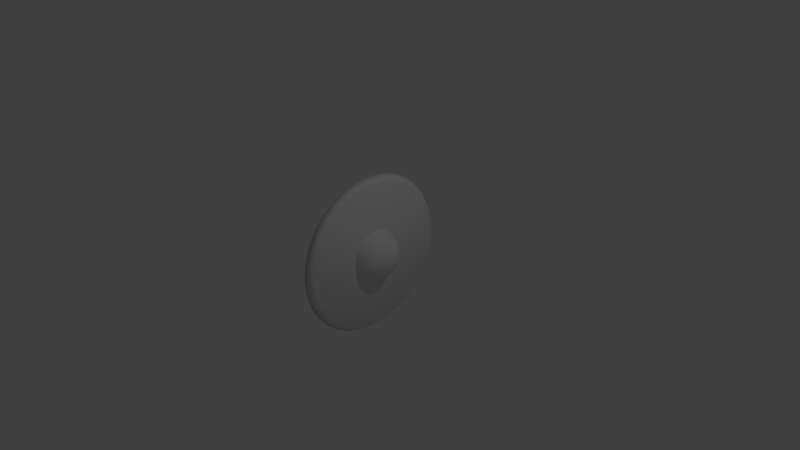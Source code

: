 # Source: shield.blend  (saved by Blender 2.69.0; exported with 4.5.12 LTS)
import bpy
from mathutils import Matrix  # noqa: F401  (used for matrix-valued properties, if any)

bpy.ops.wm.read_factory_settings(use_empty=True)
scene = bpy.context.scene
scene.name = 'Scene'

# ---- collections
col_collection_1 = bpy.data.collections.new('Collection 1'); scene.collection.children.link(col_collection_1)

# ---- world
world_world = bpy.data.worlds.new('World'); scene.world = world_world
world_world.color = (0.05088, 0.05088, 0.05088)
world_world.use_sun_shadow = False
world_world.sun_shadow_jitter_overblur = 0.0
world_world.cycles.sampling_method = 'MANUAL'
world_world.cycles.sample_map_resolution = 256

# ---- cameras
cam_camera = bpy.data.cameras.new('Camera')
cam_camera.clip_end = 100.0
cam_camera.lens = 35.0
cam_camera.sensor_width = 32.0
cam_camera.sensor_height = 18.0
cam_camera.ortho_scale = 7.314
cam_camera.dof.focus_distance = 0.0
cam_camera.dof.aperture_fstop = 128.0

# ---- lights
light_lamp = bpy.data.lights.new('Lamp', 'POINT')
light_lamp.transmission_factor = 0.0
light_lamp.cutoff_distance = 30.0
light_lamp.energy = 100.0
light_lamp.shadow_buffer_clip_start = 1.001
light_lamp.shadow_soft_size = 0.1
light_lamp.shadow_maximum_resolution = 0.006
light_lamp.use_absolute_resolution = True
light_lamp.cycles.use_multiple_importance_sampling = False

# ---- meshes
me_icosphere = bpy.data.meshes.new('Icosphere')
me_icosphere.from_pydata([(0.0, 0.0, -1.0), (0.7236, -0.5257, -0.4472), (0.7236, 0.5257, -0.4472), (0.2764, -0.8506, 0.4472), (0.2764, 0.8506, 0.4472), (0.8944, 0.0, 0.4472), (0.0, 0.0, 1.0), (0.2032, -0.1476, -0.9679), (0.4253, -0.309, -0.8507), (0.6095, -0.4429, -0.6575), (0.5319, -0.6817, -0.5023), (0.2629, -0.809, -0.5257), (-0.02964, -0.8642, -0.5023), (0.8127, 0.2952, -0.5023), (0.8506, 0.0, -0.5257), (0.8127, -0.2952, -0.5023), (0.2032, 0.1476, -0.9679), (0.4253, 0.309, -0.8507), (0.6095, 0.4429, -0.6575), (-0.02964, 0.8642, -0.5023), (0.2629, 0.809, -0.5257), (0.5319, 0.6817, -0.5023), (0.9566, -0.1476, 0.2511), (0.9511, -0.309, -1.752e-08), (0.8607, -0.4429, -0.2512), (0.8607, 0.4429, -0.2512), (0.9511, 0.309, 1.752e-08), (0.9566, 0.1476, 0.2511), (0.1552, -0.9554, 0.2512), (0.0, -1.0, -1.752e-08), (0.6872, -0.6817, -0.2512), (0.5878, -0.809, 1.752e-08), (0.436, -0.8642, 0.2512), (0.436, 0.8642, 0.2512), (0.5878, 0.809, -1.752e-08), (0.6872, 0.6817, -0.2512), (0.0, 1.0, 1.752e-08), (0.1552, 0.9554, 0.2512), (0.8311, -0.2389, 0.5023), (0.6882, -0.5, 0.5257), (0.484, -0.7166, 0.5023), (0.02964, -0.8642, 0.5023), (0.02964, 0.8642, 0.5023), (0.484, 0.7166, 0.5023), (0.6882, 0.5, 0.5257), (0.8311, 0.2389, 0.5023), (0.07761, -0.2389, 0.9679), (0.1625, -0.5, 0.8507), (0.2328, -0.7166, 0.6575), (0.7534, 0.0, 0.6575), (0.5257, 0.0, 0.8507), (0.2511, 0.0, 0.9679), (0.07761, 0.2389, 0.9679), (0.1625, 0.5, 0.8507), (0.2328, 0.7166, 0.6575), (0.05279, -0.6882, -0.7236), (0.1382, -0.4253, -0.8944), (0.3618, -0.5878, -0.7236), (0.6708, 0.1625, -0.7236), (0.6708, -0.1625, -0.7236), (0.4472, -7.38e-07, -0.8944), (0.3618, 0.5878, -0.7236), (0.1382, 0.4253, -0.8944), (0.05279, 0.6882, -0.7236), (1.0, 0.0, 0.0), (0.9472, -0.1625, -0.2764), (0.9472, 0.1625, -0.2764), (0.309, -0.9511, 2.802e-14), (0.1382, -0.9511, -0.2764), (0.4472, -0.8506, -0.2764), (0.309, 0.9511, -2.615e-14), (0.4472, 0.8506, -0.2764), (0.1382, 0.9511, -0.2764), (0.6708, -0.6882, 0.2764), (0.809, -0.5878, -1.902e-06), (0.8618, -0.4253, 0.2764), (0.8618, 0.4253, 0.2764), (0.809, 0.5878, 0.0), (0.6708, 0.6882, 0.2764), (0.3618, -0.2629, 0.8944), (0.4472, -0.5257, 0.7236), (0.6382, -0.2629, 0.7236), (-0.05279, -0.6882, 0.7236), (-0.05279, 0.6882, 0.7236), (0.3618, 0.2629, 0.8944), (0.6382, 0.2629, 0.7236), (0.4472, 0.5257, 0.7236), (-0.07541, 3.12, 1.049e-07), (0.174, 2.875, -7.978e-08), (-0.07541, 3.06, -0.6087), (0.174, 2.819, -0.5608), (-0.07541, 2.883, -1.194), (0.174, 2.656, -1.1), (-0.07541, 2.594, -1.734), (0.174, 2.39, -1.597), (-0.07541, 2.206, -2.206), (0.174, 2.033, -2.033), (-0.07541, 1.734, -2.594), (0.174, 1.597, -2.39), (-0.07541, 1.194, -2.883), (0.174, 1.1, -2.656), (-0.07541, 0.6087, -3.06), (0.174, 0.5608, -2.819), (-0.07541, 1.605e-07, -3.12), (0.174, 2.17e-07, -2.875), (-0.07541, -0.6087, -3.06), (0.174, -0.5608, -2.819), (-0.07541, -1.194, -2.883), (0.174, -1.1, -2.656), (-0.07541, -1.734, -2.594), (0.174, -1.597, -2.39), (-0.07541, -2.206, -2.206), (0.174, -2.033, -2.033), (-0.07541, -2.594, -1.734), (0.174, -2.39, -1.597), (-0.07541, -2.883, -1.194), (0.174, -2.656, -1.1), (-0.07541, -3.06, -0.6087), (0.174, -2.819, -0.5608), (-0.07541, -3.12, 1.122e-06), (0.174, -2.875, 8.569e-07), (-0.07541, -3.06, 0.6087), (0.174, -2.819, 0.5608), (-0.07541, -2.883, 1.194), (0.174, -2.656, 1.1), (-0.07541, -2.594, 1.734), (0.174, -2.39, 1.597), (-0.07541, -2.206, 2.206), (0.174, -2.033, 2.033), (-0.07541, -1.734, 2.594), (0.174, -1.597, 2.39), (-0.07541, -1.194, 2.883), (0.174, -1.1, 2.656), (-0.07541, -0.6087, 3.06), (0.174, -0.5608, 2.819), (-0.07541, 2.938e-06, 3.12), (0.174, 2.776e-06, 2.875), (-0.07541, 0.6087, 3.06), (0.174, 0.5608, 2.819), (-0.07541, 1.194, 2.883), (0.174, 1.1, 2.656), (-0.07541, 1.734, 2.594), (0.174, 1.597, 2.39), (-0.07541, 2.206, 2.206), (0.174, 2.033, 2.033), (-0.07541, 2.594, 1.734), (0.174, 2.39, 1.597), (-0.07541, 2.883, 1.194), (0.174, 2.656, 1.1), (-0.07541, 3.06, 0.6087), (0.174, 2.819, 0.5608)], [], [(1, 9, 15), (1, 15, 24), (2, 21, 35), (1, 24, 30), (2, 35, 25), (3, 40, 48), (4, 42, 54), (5, 45, 49), (55, 11, 12), (56, 57, 55), (55, 57, 11), (57, 10, 11), (7, 8, 56), (56, 8, 57), (8, 9, 57), (57, 9, 10), (9, 1, 10), (13, 18, 2), (14, 58, 13), (15, 59, 14), (13, 58, 18), (58, 17, 18), (14, 59, 58), (59, 60, 58), (58, 60, 17), (60, 16, 17), (15, 9, 59), (9, 8, 59), (59, 8, 60), (8, 7, 60), (60, 7, 16), (7, 0, 16), (18, 21, 2), (17, 61, 18), (16, 62, 17), (18, 61, 21), (61, 20, 21), (17, 62, 61), (62, 63, 61), (61, 63, 20), (63, 19, 20), (22, 27, 5), (23, 64, 22), (24, 65, 23), (22, 64, 27), (64, 26, 27), (23, 65, 64), (65, 66, 64), (64, 66, 26), (66, 25, 26), (24, 15, 65), (15, 14, 65), (65, 14, 66), (14, 13, 66), (66, 13, 25), (13, 2, 25), (28, 32, 3), (29, 67, 28), (28, 67, 32), (67, 31, 32), (29, 68, 67), (68, 69, 67), (67, 69, 31), (69, 30, 31), (12, 11, 68), (68, 11, 69), (11, 10, 69), (69, 10, 30), (10, 1, 30), (33, 37, 4), (34, 70, 33), (35, 71, 34), (33, 70, 37), (70, 36, 37), (34, 71, 70), (71, 72, 70), (70, 72, 36), (35, 21, 71), (21, 20, 71), (71, 20, 72), (20, 19, 72), (32, 40, 3), (31, 73, 32), (30, 74, 31), (32, 73, 40), (73, 39, 40), (31, 74, 73), (74, 75, 73), (73, 75, 39), (75, 38, 39), (30, 24, 74), (24, 23, 74), (74, 23, 75), (23, 22, 75), (75, 22, 38), (22, 5, 38), (28, 3, 41), (37, 42, 4), (27, 45, 5), (26, 76, 27), (25, 77, 26), (27, 76, 45), (76, 44, 45), (26, 77, 76), (77, 78, 76), (76, 78, 44), (78, 43, 44), (25, 35, 77), (35, 34, 77), (77, 34, 78), (34, 33, 78), (78, 33, 43), (33, 4, 43), (46, 51, 6), (47, 79, 46), (48, 80, 47), (46, 79, 51), (79, 50, 51), (47, 80, 79), (80, 81, 79), (79, 81, 50), (81, 49, 50), (48, 40, 80), (40, 39, 80), (80, 39, 81), (39, 38, 81), (81, 38, 49), (38, 5, 49), (82, 48, 47), (82, 41, 48), (41, 3, 48), (54, 83, 53), (54, 42, 83), (51, 52, 6), (50, 84, 51), (49, 85, 50), (51, 84, 52), (84, 53, 52), (50, 85, 84), (85, 86, 84), (84, 86, 53), (86, 54, 53), (49, 45, 85), (45, 44, 85), (85, 44, 86), (44, 43, 86), (86, 43, 54), (43, 4, 54), (87, 88, 90, 89), (89, 90, 92, 91), (91, 92, 94, 93), (93, 94, 96, 95), (95, 96, 98, 97), (97, 98, 100, 99), (99, 100, 102, 101), (101, 102, 104, 103), (103, 104, 106, 105), (105, 106, 108, 107), (107, 108, 110, 109), (109, 110, 112, 111), (111, 112, 114, 113), (113, 114, 116, 115), (115, 116, 118, 117), (117, 118, 120, 119), (119, 120, 122, 121), (121, 122, 124, 123), (123, 124, 126, 125), (125, 126, 128, 127), (127, 128, 130, 129), (129, 130, 132, 131), (131, 132, 134, 133), (133, 134, 136, 135), (135, 136, 138, 137), (137, 138, 140, 139), (139, 140, 142, 141), (141, 142, 144, 143), (143, 144, 146, 145), (145, 146, 148, 147), (90, 88, 150, 148, 146, 144, 142, 140, 138, 136, 134, 132, 130, 128, 126, 124, 122, 120, 118, 116, 114, 112, 110, 108, 106, 104, 102, 100, 98, 96, 94, 92), (149, 150, 88, 87), (147, 148, 150, 149), (87, 89, 91, 93, 95, 97, 99, 101, 103, 105, 107, 109, 111, 113, 115, 117, 119, 121, 123, 125, 127, 129, 131, 133, 135, 137, 139, 141, 143, 145, 147, 149)])
me_icosphere.polygons.foreach_set('use_smooth', [True] * 182)
_uv = me_icosphere.uv_layers.new(name='UV coord')
_uv.uv.foreach_set('vector', [0.2168, 0.4738, 0.2223, 0.46, 0.2319, 0.4702, 0.2168, 0.4738, 0.2319, 0.4702, 0.2223, 0.4866, 0.2857, 0.4738, 0.2959, 0.4702, 0.2959, 0.4866, 0.2168, 0.4738, 0.2223, 0.4866, 0.2066, 0.4866, 0.2857, 0.4738, 0.2959, 0.4866, 0.2803, 0.4866, 0.1956, 0.5323, 0.2043, 0.536, 0.2043, 0.5461, 0.307, 0.5323, 0.3079, 0.536, 0.2982, 0.5461, 0.2513, 0.5323, 0.2669, 0.536, 0.2513, 0.5461, 0.2062, 0.4557, 0.1983, 0.4686, 0.1947, 0.4702, 0.2234, 0.4445, 0.2128, 0.4557, 0.2062, 0.4557, 0.2062, 0.4557, 0.2128, 0.4557, 0.1983, 0.4686, 0.2128, 0.4557, 0.2066, 0.4702, 0.1983, 0.4686, 0.2416, 0.4397, 0.231, 0.4473, 0.2234, 0.4445, 0.2234, 0.4445, 0.231, 0.4473, 0.2128, 0.4557, 0.231, 0.4473, 0.2223, 0.46, 0.2128, 0.4557, 0.2128, 0.4557, 0.2223, 0.46, 0.2066, 0.4702, 0.2223, 0.46, 0.2168, 0.4738, 0.2066, 0.4702, 0.2706, 0.4702, 0.2803, 0.46, 0.2857, 0.4738, 0.2513, 0.4686, 0.2619, 0.4557, 0.2706, 0.4702, 0.2319, 0.4702, 0.2406, 0.4557, 0.2513, 0.4686, 0.2706, 0.4702, 0.2619, 0.4557, 0.2803, 0.46, 0.2619, 0.4557, 0.2715, 0.4473, 0.2803, 0.46, 0.2513, 0.4686, 0.2406, 0.4557, 0.2619, 0.4557, 0.2406, 0.4557, 0.2513, 0.4445, 0.2619, 0.4557, 0.2619, 0.4557, 0.2513, 0.4445, 0.2715, 0.4473, 0.2513, 0.4445, 0.261, 0.4397, 0.2715, 0.4473, 0.2319, 0.4702, 0.2223, 0.46, 0.2406, 0.4557, 0.2223, 0.46, 0.231, 0.4473, 0.2406, 0.4557, 0.2406, 0.4557, 0.231, 0.4473, 0.2513, 0.4445, 0.231, 0.4473, 0.2416, 0.4397, 0.2513, 0.4445, 0.2513, 0.4445, 0.2416, 0.4397, 0.261, 0.4397, 0.2416, 0.4397, 0.2513, 0.4376, 0.261, 0.4397, 0.2803, 0.46, 0.2959, 0.4702, 0.2857, 0.4738, 0.2715, 0.4473, 0.2898, 0.4557, 0.2803, 0.46, 0.261, 0.4397, 0.2791, 0.4445, 0.2715, 0.4473, 0.2803, 0.46, 0.2898, 0.4557, 0.2959, 0.4702, 0.2898, 0.4557, 0.3043, 0.4686, 0.2959, 0.4702, 0.2715, 0.4473, 0.2791, 0.4445, 0.2898, 0.4557, 0.2791, 0.4445, 0.2964, 0.4557, 0.2898, 0.4557, 0.2898, 0.4557, 0.2964, 0.4557, 0.3043, 0.4686, 0.2964, 0.4557, 0.3079, 0.4702, 0.3043, 0.4686, 0.2416, 0.5195, 0.261, 0.5195, 0.2513, 0.5323, 0.231, 0.5031, 0.2513, 0.5031, 0.2416, 0.5195, 0.2223, 0.4866, 0.2406, 0.4849, 0.231, 0.5031, 0.2416, 0.5195, 0.2513, 0.5031, 0.261, 0.5195, 0.2513, 0.5031, 0.2715, 0.5031, 0.261, 0.5195, 0.231, 0.5031, 0.2406, 0.4849, 0.2513, 0.5031, 0.2406, 0.4849, 0.2619, 0.4849, 0.2513, 0.5031, 0.2513, 0.5031, 0.2619, 0.4849, 0.2715, 0.5031, 0.2619, 0.4849, 0.2803, 0.4866, 0.2715, 0.5031, 0.2223, 0.4866, 0.2319, 0.4702, 0.2406, 0.4849, 0.2319, 0.4702, 0.2513, 0.4686, 0.2406, 0.4849, 0.2406, 0.4849, 0.2513, 0.4686, 0.2619, 0.4849, 0.2513, 0.4686, 0.2706, 0.4702, 0.2619, 0.4849, 0.2619, 0.4849, 0.2706, 0.4702, 0.2803, 0.4866, 0.2706, 0.4702, 0.2857, 0.4738, 0.2803, 0.4866, 0.1887, 0.5195, 0.1947, 0.5195, 0.1956, 0.5323, 0.1858, 0.5031, 0.189, 0.5031, 0.1887, 0.5195, 0.1887, 0.5195, 0.189, 0.5031, 0.1947, 0.5195, 0.189, 0.5031, 0.1983, 0.5031, 0.1947, 0.5195, 0.1858, 0.5031, 0.189, 0.4849, 0.189, 0.5031, 0.189, 0.4849, 0.1956, 0.4849, 0.189, 0.5031, 0.189, 0.5031, 0.1956, 0.4849, 0.1983, 0.5031, 0.1956, 0.4849, 0.2066, 0.4866, 0.1983, 0.5031, 0.1947, 0.4702, 0.1983, 0.4686, 0.189, 0.4849, 0.189, 0.4849, 0.1983, 0.4686, 0.1956, 0.4849, 0.1983, 0.4686, 0.2066, 0.4702, 0.1956, 0.4849, 0.1956, 0.4849, 0.2066, 0.4702, 0.2066, 0.4866, 0.2066, 0.4702, 0.2168, 0.4738, 0.2066, 0.4866, 0.3079, 0.5195, 0.3139, 0.5195, 0.307, 0.5323, 0.3043, 0.5031, 0.3136, 0.5031, 0.3079, 0.5195, 0.2959, 0.4866, 0.307, 0.4849, 0.3043, 0.5031, 0.3079, 0.5195, 0.3136, 0.5031, 0.3139, 0.5195, 0.3136, 0.5031, 0.3168, 0.5031, 0.3139, 0.5195, 0.3043, 0.5031, 0.307, 0.4849, 0.3136, 0.5031, 0.307, 0.4849, 0.3136, 0.4849, 0.3136, 0.5031, 0.3136, 0.5031, 0.3136, 0.4849, 0.3168, 0.5031, 0.2959, 0.4866, 0.2959, 0.4702, 0.307, 0.4849, 0.2959, 0.4702, 0.3043, 0.4686, 0.307, 0.4849, 0.307, 0.4849, 0.3043, 0.4686, 0.3136, 0.4849, 0.3043, 0.4686, 0.3079, 0.4702, 0.3136, 0.4849, 0.1947, 0.5195, 0.2043, 0.536, 0.1956, 0.5323, 0.1983, 0.5031, 0.2062, 0.5212, 0.1947, 0.5195, 0.2066, 0.4866, 0.2128, 0.5031, 0.1983, 0.5031, 0.1947, 0.5195, 0.2062, 0.5212, 0.2043, 0.536, 0.2062, 0.5212, 0.2185, 0.5375, 0.2043, 0.536, 0.1983, 0.5031, 0.2128, 0.5031, 0.2062, 0.5212, 0.2128, 0.5031, 0.2234, 0.5212, 0.2062, 0.5212, 0.2062, 0.5212, 0.2234, 0.5212, 0.2185, 0.5375, 0.2234, 0.5212, 0.2356, 0.536, 0.2185, 0.5375, 0.2066, 0.4866, 0.2223, 0.4866, 0.2128, 0.5031, 0.2223, 0.4866, 0.231, 0.5031, 0.2128, 0.5031, 0.2128, 0.5031, 0.231, 0.5031, 0.2234, 0.5212, 0.231, 0.5031, 0.2416, 0.5195, 0.2234, 0.5212, 0.2234, 0.5212, 0.2416, 0.5195, 0.2356, 0.536, 0.2416, 0.5195, 0.2513, 0.5323, 0.2356, 0.536, 0.1887, 0.5195, 0.1956, 0.5323, 0.1947, 0.536, 0.3139, 0.5195, 0.3079, 0.536, 0.307, 0.5323, 0.261, 0.5195, 0.2669, 0.536, 0.2513, 0.5323, 0.2715, 0.5031, 0.2791, 0.5212, 0.261, 0.5195, 0.2803, 0.4866, 0.2898, 0.5031, 0.2715, 0.5031, 0.261, 0.5195, 0.2791, 0.5212, 0.2669, 0.536, 0.2791, 0.5212, 0.284, 0.5375, 0.2669, 0.536, 0.2715, 0.5031, 0.2898, 0.5031, 0.2791, 0.5212, 0.2898, 0.5031, 0.2964, 0.5212, 0.2791, 0.5212, 0.2791, 0.5212, 0.2964, 0.5212, 0.284, 0.5375, 0.2964, 0.5212, 0.2982, 0.536, 0.284, 0.5375, 0.2803, 0.4866, 0.2959, 0.4866, 0.2898, 0.5031, 0.2959, 0.4866, 0.3043, 0.5031, 0.2898, 0.5031, 0.2898, 0.5031, 0.3043, 0.5031, 0.2964, 0.5212, 0.3043, 0.5031, 0.3079, 0.5195, 0.2964, 0.5212, 0.2964, 0.5212, 0.3079, 0.5195, 0.2982, 0.536, 0.3079, 0.5195, 0.307, 0.5323, 0.2982, 0.536, 0.2356, 0.5665, 0.2513, 0.5665, 0.2513, 0.5685, 0.2185, 0.5588, 0.2341, 0.5616, 0.2356, 0.5665, 0.2043, 0.5461, 0.2168, 0.5504, 0.2185, 0.5588, 0.2356, 0.5665, 0.2341, 0.5616, 0.2513, 0.5665, 0.2341, 0.5616, 0.2513, 0.5588, 0.2513, 0.5665, 0.2185, 0.5588, 0.2168, 0.5504, 0.2341, 0.5616, 0.2168, 0.5504, 0.2341, 0.5504, 0.2341, 0.5616, 0.2341, 0.5616, 0.2341, 0.5504, 0.2513, 0.5588, 0.2341, 0.5504, 0.2513, 0.5461, 0.2513, 0.5588, 0.2043, 0.5461, 0.2043, 0.536, 0.2168, 0.5504, 0.2043, 0.536, 0.2185, 0.5375, 0.2168, 0.5504, 0.2168, 0.5504, 0.2185, 0.5375, 0.2341, 0.5504, 0.2185, 0.5375, 0.2356, 0.536, 0.2341, 0.5504, 0.2341, 0.5504, 0.2356, 0.536, 0.2513, 0.5461, 0.2356, 0.536, 0.2513, 0.5323, 0.2513, 0.5461, 0.2062, 0.5504, 0.2043, 0.5461, 0.2185, 0.5588, 0.2062, 0.5504, 0.1947, 0.536, 0.2043, 0.5461, 0.1947, 0.536, 0.1956, 0.5323, 0.2043, 0.5461, 0.2982, 0.5461, 0.2964, 0.5504, 0.284, 0.5588, 0.2982, 0.5461, 0.3079, 0.536, 0.2964, 0.5504, 0.2513, 0.5665, 0.2669, 0.5665, 0.2513, 0.5685, 0.2513, 0.5588, 0.2685, 0.5616, 0.2513, 0.5665, 0.2513, 0.5461, 0.2685, 0.5504, 0.2513, 0.5588, 0.2513, 0.5665, 0.2685, 0.5616, 0.2669, 0.5665, 0.2685, 0.5616, 0.284, 0.5588, 0.2669, 0.5665, 0.2513, 0.5588, 0.2685, 0.5504, 0.2685, 0.5616, 0.2685, 0.5504, 0.2857, 0.5504, 0.2685, 0.5616, 0.2685, 0.5616, 0.2857, 0.5504, 0.284, 0.5588, 0.2857, 0.5504, 0.2982, 0.5461, 0.284, 0.5588, 0.2513, 0.5461, 0.2669, 0.536, 0.2685, 0.5504, 0.2669, 0.536, 0.284, 0.5375, 0.2685, 0.5504, 0.2685, 0.5504, 0.284, 0.5375, 0.2857, 0.5504, 0.284, 0.5375, 0.2982, 0.536, 0.2857, 0.5504, 0.2857, 0.5504, 0.2982, 0.536, 0.2982, 0.5461, 0.2982, 0.536, 0.307, 0.5323, 0.2982, 0.5461, 0.4557, 0.5031, 0.4396, 0.5031, 0.4359, 0.4663, 0.4517, 0.4632, 0.4517, 0.4632, 0.4359, 0.4663, 0.4252, 0.431, 0.4401, 0.4248, 0.4401, 0.4248, 0.4252, 0.431, 0.4078, 0.3985, 0.4212, 0.3895, 0.4212, 0.3895, 0.4078, 0.3985, 0.3844, 0.3699, 0.3958, 0.3585, 0.3958, 0.3585, 0.3844, 0.3699, 0.3559, 0.3465, 0.3648, 0.3331, 0.3648, 0.3331, 0.3559, 0.3465, 0.3233, 0.3291, 0.3295, 0.3142, 0.3295, 0.3142, 0.3233, 0.3291, 0.288, 0.3184, 0.2912, 0.3026, 0.2912, 0.3026, 0.288, 0.3184, 0.2513, 0.3148, 0.2513, 0.2987, 0.2513, 0.2987, 0.2513, 0.3148, 0.2146, 0.3184, 0.2114, 0.3026, 0.2114, 0.3026, 0.2146, 0.3184, 0.1792, 0.3291, 0.1731, 0.3142, 0.1731, 0.3142, 0.1792, 0.3291, 0.1467, 0.3465, 0.1377, 0.3331, 0.1377, 0.3331, 0.1467, 0.3465, 0.1182, 0.3699, 0.1068, 0.3585, 0.1068, 0.3585, 0.1182, 0.3699, 0.09474, 0.3985, 0.08135, 0.3895, 0.08135, 0.3895, 0.09474, 0.3985, 0.07734, 0.431, 0.06247, 0.4248, 0.06247, 0.4248, 0.07734, 0.431, 0.06662, 0.4663, 0.05084, 0.4632, 0.05084, 0.4632, 0.06662, 0.4663, 0.06301, 0.5031, 0.04691, 0.5031, 0.04691, 0.5031, 0.06301, 0.5031, 0.06662, 0.5398, 0.05084, 0.5429, 0.05084, 0.5429, 0.06662, 0.5398, 0.07734, 0.5751, 0.06247, 0.5813, 0.06247, 0.5813, 0.07734, 0.5751, 0.09474, 0.6077, 0.08135, 0.6166, 0.08135, 0.6166, 0.09474, 0.6077, 0.1182, 0.6362, 0.1068, 0.6476, 0.1068, 0.6476, 0.1182, 0.6362, 0.1467, 0.6596, 0.1377, 0.673, 0.1377, 0.673, 0.1467, 0.6596, 0.1792, 0.677, 0.1731, 0.6919, 0.1731, 0.6919, 0.1792, 0.677, 0.2146, 0.6877, 0.2114, 0.7035, 0.2114, 0.7035, 0.2146, 0.6877, 0.2513, 0.6913, 0.2513, 0.7074, 0.2513, 0.7074, 0.2513, 0.6913, 0.288, 0.6877, 0.2912, 0.7035, 0.2912, 0.7035, 0.288, 0.6877, 0.3233, 0.677, 0.3295, 0.6919, 0.3295, 0.6919, 0.3233, 0.677, 0.3559, 0.6596, 0.3648, 0.673, 0.3648, 0.673, 0.3559, 0.6596, 0.3844, 0.6362, 0.3958, 0.6476, 0.3958, 0.6476, 0.3844, 0.6362, 0.4078, 0.6077, 0.4212, 0.6166, 0.4212, 0.6166, 0.4078, 0.6077, 0.4252, 0.5751, 0.4401, 0.5813, 0.4359, 0.4663, 0.4396, 0.5031, 0.4359, 0.5398, 0.4252, 0.5751, 0.4078, 0.6077, 0.3844, 0.6362, 0.3559, 0.6596, 0.3233, 0.677, 0.288, 0.6877, 0.2513, 0.6913, 0.2146, 0.6877, 0.1792, 0.677, 0.1467, 0.6596, 0.1182, 0.6362, 0.09474, 0.6077, 0.07734, 0.5751, 0.06662, 0.5398, 0.06301, 0.5031, 0.06662, 0.4663, 0.07734, 0.431, 0.09474, 0.3985, 0.1182, 0.3699, 0.1467, 0.3465, 0.1792, 0.3291, 0.2146, 0.3184, 0.2513, 0.3148, 0.288, 0.3184, 0.3233, 0.3291, 0.3559, 0.3465, 0.3844, 0.3699, 0.4078, 0.3985, 0.4252, 0.431, 0.4517, 0.5429, 0.4359, 0.5398, 0.4396, 0.5031, 0.4557, 0.5031, 0.4401, 0.5813, 0.4252, 0.5751, 0.4359, 0.5398, 0.4517, 0.5429, 0.5412, 0.5119, 0.5451, 0.4721, 0.5568, 0.4337, 0.5756, 0.3984, 0.6011, 0.3674, 0.632, 0.342, 0.6674, 0.3231, 0.7057, 0.3115, 0.7456, 0.3076, 0.7854, 0.3115, 0.8238, 0.3231, 0.8591, 0.342, 0.8901, 0.3674, 0.9155, 0.3984, 0.9344, 0.4337, 0.946, 0.4721, 0.9499, 0.5119, 0.946, 0.5518, 0.9344, 0.5901, 0.9155, 0.6255, 0.8901, 0.6564, 0.8591, 0.6818, 0.8238, 0.7007, 0.7854, 0.7124, 0.7456, 0.7163, 0.7057, 0.7124, 0.6674, 0.7007, 0.632, 0.6818, 0.6011, 0.6564, 0.5756, 0.6255, 0.5568, 0.5901, 0.5451, 0.5518])
me_icosphere.use_remesh_preserve_volume = False
me_icosphere.use_remesh_preserve_attributes = False
me_icosphere.use_mirror_vertex_groups = False
me_icosphere.update()

# ---- objects
ob_icosphere = bpy.data.objects.new('Icosphere', me_icosphere)
ob_lamp = bpy.data.objects.new('Lamp', light_lamp)
ob_camera = bpy.data.objects.new('Camera', cam_camera)

# ---- transforms, parenting, visibility, modifiers, constraints
ob_icosphere.location = (-0.01715, 0.0, 0.0)
ob_icosphere.scale = (0.3479, 0.3479, 0.3479)
ob_icosphere.lineart.crease_threshold = 0.0
ob_lamp.location = (4.076, 1.005, 5.904)
ob_lamp.rotation_euler = (0.6503, 0.05522, 1.866)
ob_lamp.lock_rotations_4d = False
ob_lamp.empty_display_type = 'ARROWS'
ob_lamp.color = (0.0, 0.0, 0.0, 0.0)
ob_lamp.lineart.crease_threshold = 0.0
ob_camera.location = (7.481, -6.508, 5.344)
ob_camera.rotation_euler = (1.109, 0.01082, 0.8149)
ob_camera.lock_rotations_4d = False
ob_camera.empty_display_type = 'ARROWS'
ob_camera.color = (0.0, 0.0, 0.0, 0.0)
ob_camera.display_type = 'WIRE'
ob_camera.lineart.crease_threshold = 0.0

# ---- collection membership
col_collection_1.objects.link(ob_icosphere)
col_collection_1.objects.link(ob_lamp)
col_collection_1.objects.link(ob_camera)

# ---- scene / render settings (as saved in the file)
scene.camera = ob_camera
scene.frame_start = 1; scene.frame_end = 250; scene.frame_set(1)
scene.render.engine = 'BLENDER_EEVEE_NEXT'
scene.render.image_settings.compression = 90
scene.render.resolution_percentage = 50
scene.render.dither_intensity = 0.0
scene.render.bake_margin = 10
scene.cycles.use_denoising = False
scene.cycles.samples = 10
scene.cycles.sampling_pattern = 'TABULATED_SOBOL'
scene.cycles.light_sampling_threshold = 0.0
scene.cycles.use_adaptive_sampling = False
scene.cycles.use_light_tree = False
scene.cycles.blur_glossy = 0.0
scene.cycles.volume_bounces = 1
scene.cycles.pixel_filter_type = 'GAUSSIAN'
scene.cycles.sample_clamp_indirect = 0.0
scene.view_settings.view_transform = 'Standard'
bpy.context.view_layer.update()
